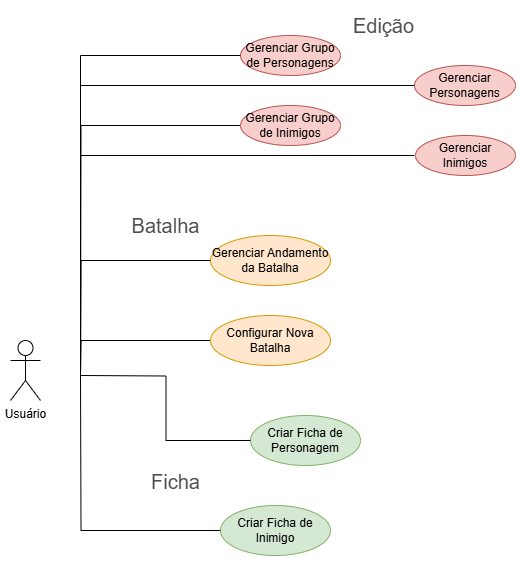

The diagram above was exported from draw.io. Its source (the exported page's mxGraphModel, read from the mxfile embedded in the PNG):
<mxGraphModel dx="1638" dy="2081" grid="1" gridSize="10" guides="1" tooltips="1" connect="1" arrows="1" fold="1" page="1" pageScale="1" pageWidth="827" pageHeight="1169" math="0" shadow="0">
  <root>
    <mxCell id="0" />
    <mxCell id="1" parent="0" />
    <mxCell id="MGQm8jBEoG8g0ZLbulO0-1" value="Usuário" style="shape=umlActor;verticalLabelPosition=bottom;verticalAlign=top;html=1;outlineConnect=0;" parent="1" vertex="1">
      <mxGeometry x="80" y="-705" width="30" height="60" as="geometry" />
    </mxCell>
    <mxCell id="MGQm8jBEoG8g0ZLbulO0-8" style="edgeStyle=orthogonalEdgeStyle;rounded=0;orthogonalLoop=1;jettySize=auto;html=1;exitX=0;exitY=0.5;exitDx=0;exitDy=0;endArrow=none;startFill=0;" parent="1" source="MGQm8jBEoG8g0ZLbulO0-4" edge="1">
      <mxGeometry relative="1" as="geometry">
        <mxPoint x="150" y="-670" as="targetPoint" />
      </mxGeometry>
    </mxCell>
    <mxCell id="MGQm8jBEoG8g0ZLbulO0-4" value="Configurar Nova Batalha" style="ellipse;whiteSpace=wrap;html=1;fillColor=#ffe6cc;strokeColor=#d79b00;" parent="1" vertex="1">
      <mxGeometry x="280" y="-730" width="120" height="50" as="geometry" />
    </mxCell>
    <mxCell id="I0oyDSxSCbBd7wxzQqsA-7" value="Gerenciar Grupo de Personagens" style="ellipse;whiteSpace=wrap;html=1;fillColor=#f8cecc;strokeColor=#b85450;" parent="1" vertex="1">
      <mxGeometry x="310" y="-1010" width="100" height="40" as="geometry" />
    </mxCell>
    <mxCell id="I0oyDSxSCbBd7wxzQqsA-8" value="Gerenciar Personagens" style="ellipse;whiteSpace=wrap;html=1;fillColor=#f8cecc;strokeColor=#b85450;" parent="1" vertex="1">
      <mxGeometry x="484" y="-980" width="101" height="40" as="geometry" />
    </mxCell>
    <mxCell id="tQSJfcyRWeLNkvj2Y9I4-1" style="edgeStyle=orthogonalEdgeStyle;rounded=0;orthogonalLoop=1;jettySize=auto;html=1;exitX=0;exitY=0.5;exitDx=0;exitDy=0;endArrow=none;startFill=0;" parent="1" source="I0oyDSxSCbBd7wxzQqsA-9" edge="1">
      <mxGeometry relative="1" as="geometry">
        <mxPoint x="150" y="-670" as="targetPoint" />
      </mxGeometry>
    </mxCell>
    <mxCell id="I0oyDSxSCbBd7wxzQqsA-9" value="Gerenciar Grupo de Inimigos" style="ellipse;whiteSpace=wrap;html=1;fillColor=#f8cecc;strokeColor=#b85450;" parent="1" vertex="1">
      <mxGeometry x="310" y="-940" width="100" height="40" as="geometry" />
    </mxCell>
    <mxCell id="I0oyDSxSCbBd7wxzQqsA-13" value="Gerenciar Inimigos" style="ellipse;whiteSpace=wrap;html=1;fillColor=#f8cecc;strokeColor=#b85450;" parent="1" vertex="1">
      <mxGeometry x="485" y="-910" width="100" height="40" as="geometry" />
    </mxCell>
    <mxCell id="I0oyDSxSCbBd7wxzQqsA-16" style="edgeStyle=orthogonalEdgeStyle;rounded=0;orthogonalLoop=1;jettySize=auto;html=1;endArrow=none;startFill=0;exitX=0;exitY=0.5;exitDx=0;exitDy=0;" parent="1" edge="1">
      <mxGeometry relative="1" as="geometry">
        <mxPoint x="483.9999999999999" y="-890.03" as="sourcePoint" />
        <mxPoint x="150" y="-670" as="targetPoint" />
        <Array as="points">
          <mxPoint x="150" y="-890.03" />
          <mxPoint x="150" y="-670.03" />
        </Array>
      </mxGeometry>
    </mxCell>
    <mxCell id="kMfSdA79UcX3Tjc2b9ED-4" value="Criar Ficha de Personagem" style="ellipse;whiteSpace=wrap;html=1;fillColor=#d5e8d4;strokeColor=#82b366;" parent="1" vertex="1">
      <mxGeometry x="320" y="-630" width="110" height="50" as="geometry" />
    </mxCell>
    <mxCell id="kMfSdA79UcX3Tjc2b9ED-6" value="Criar Ficha de Inimigo" style="ellipse;whiteSpace=wrap;html=1;fillColor=#d5e8d4;strokeColor=#82b366;" parent="1" vertex="1">
      <mxGeometry x="290" y="-540" width="110" height="50" as="geometry" />
    </mxCell>
    <mxCell id="I0oyDSxSCbBd7wxzQqsA-21" value="Gerenciar Andamento da Batalha" style="ellipse;whiteSpace=wrap;html=1;fillColor=#ffe6cc;strokeColor=#d79b00;" parent="1" vertex="1">
      <mxGeometry x="280" y="-810" width="120" height="50" as="geometry" />
    </mxCell>
    <mxCell id="I0oyDSxSCbBd7wxzQqsA-22" style="rounded=0;orthogonalLoop=1;jettySize=auto;html=1;exitX=0;exitY=0.5;exitDx=0;exitDy=0;endArrow=none;startFill=0;edgeStyle=orthogonalEdgeStyle;" parent="1" source="I0oyDSxSCbBd7wxzQqsA-21" edge="1">
      <mxGeometry relative="1" as="geometry">
        <mxPoint x="150" y="-670" as="targetPoint" />
      </mxGeometry>
    </mxCell>
    <mxCell id="Jm3-XbXnsZgJe2frfgZL-3" value="&lt;font style=&quot;font-size: 20px; color: rgb(77, 77, 77);&quot;&gt;Edição&lt;/font&gt;" style="text;html=1;align=center;verticalAlign=middle;resizable=0;points=[];autosize=1;strokeColor=none;fillColor=none;" parent="1" vertex="1">
      <mxGeometry x="413" y="-1040" width="80" height="40" as="geometry" />
    </mxCell>
    <mxCell id="Jm3-XbXnsZgJe2frfgZL-5" value="&lt;font style=&quot;font-size: 20px; color: rgb(77, 77, 77);&quot;&gt;Ficha&lt;/font&gt;" style="text;html=1;align=center;verticalAlign=middle;resizable=0;points=[];autosize=1;strokeColor=none;fillColor=none;" parent="1" vertex="1">
      <mxGeometry x="210" y="-584" width="70" height="40" as="geometry" />
    </mxCell>
    <mxCell id="Jm3-XbXnsZgJe2frfgZL-9" value="&lt;font style=&quot;font-size: 20px; color: rgb(77, 77, 77);&quot;&gt;Batalha&lt;/font&gt;" style="text;html=1;align=center;verticalAlign=middle;resizable=0;points=[];autosize=1;strokeColor=none;fillColor=none;" parent="1" vertex="1">
      <mxGeometry x="190" y="-840" width="90" height="40" as="geometry" />
    </mxCell>
    <mxCell id="tQSJfcyRWeLNkvj2Y9I4-4" value="" style="endArrow=none;html=1;rounded=0;entryX=0;entryY=0.5;entryDx=0;entryDy=0;edgeStyle=orthogonalEdgeStyle;" parent="1" target="I0oyDSxSCbBd7wxzQqsA-7" edge="1">
      <mxGeometry width="50" height="50" relative="1" as="geometry">
        <mxPoint x="150" y="-670" as="sourcePoint" />
        <mxPoint x="260" y="-1030" as="targetPoint" />
        <Array as="points">
          <mxPoint x="150" y="-990" />
        </Array>
      </mxGeometry>
    </mxCell>
    <mxCell id="tQSJfcyRWeLNkvj2Y9I4-5" value="" style="endArrow=none;html=1;rounded=0;entryX=0;entryY=0.5;entryDx=0;entryDy=0;edgeStyle=orthogonalEdgeStyle;" parent="1" target="I0oyDSxSCbBd7wxzQqsA-8" edge="1">
      <mxGeometry width="50" height="50" relative="1" as="geometry">
        <mxPoint x="150" y="-670" as="sourcePoint" />
        <mxPoint x="110" y="-960" as="targetPoint" />
        <Array as="points">
          <mxPoint x="150" y="-960" />
        </Array>
      </mxGeometry>
    </mxCell>
    <mxCell id="x5VOdRAeu34IrlkWa7Hn-1" value="" style="endArrow=none;html=1;rounded=0;entryX=0;entryY=0.5;entryDx=0;entryDy=0;edgeStyle=orthogonalEdgeStyle;" parent="1" target="kMfSdA79UcX3Tjc2b9ED-4" edge="1">
      <mxGeometry width="50" height="50" relative="1" as="geometry">
        <mxPoint x="150" y="-670" as="sourcePoint" />
        <mxPoint x="210" y="-500" as="targetPoint" />
      </mxGeometry>
    </mxCell>
    <mxCell id="x5VOdRAeu34IrlkWa7Hn-2" value="" style="endArrow=none;html=1;rounded=0;exitX=0;exitY=0.5;exitDx=0;exitDy=0;edgeStyle=orthogonalEdgeStyle;" parent="1" source="kMfSdA79UcX3Tjc2b9ED-6" edge="1">
      <mxGeometry width="50" height="50" relative="1" as="geometry">
        <mxPoint x="130" y="-390" as="sourcePoint" />
        <mxPoint x="150" y="-670" as="targetPoint" />
      </mxGeometry>
    </mxCell>
  </root>
</mxGraphModel>